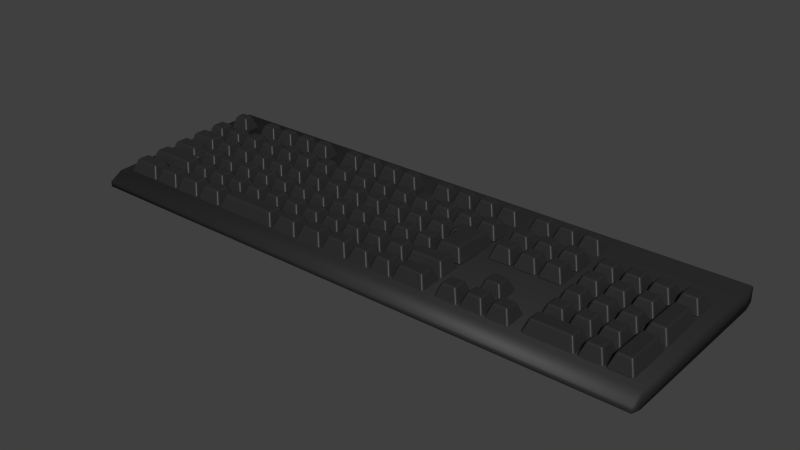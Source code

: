 # Source: keyboard.blend  (saved by Blender 5.1.30; exported with 4.5.12 LTS)
import bpy
from mathutils import Matrix  # noqa: F401  (used for matrix-valued properties, if any)

bpy.ops.wm.read_factory_settings(use_empty=True)
scene = bpy.context.scene
scene.name = 'Scene'

# ---- collections
col_collection_1 = bpy.data.collections.new('Collection 1'); scene.collection.children.link(col_collection_1)

# ---- materials (node trees are filled in below, after node groups)
mat_x_key = bpy.data.materials.new('__X_KEY__')
mat_x_key.alpha_threshold = 0.0
mat_x_key.use_backface_culling_lightprobe_volume = False
mat_x_key.use_transparent_shadow = False
mat_x_key.diffuse_color = (0.05, 0.05, 0.05, 1.0)
mat_x_key.roughness = 0.5
mat_x_body = bpy.data.materials.new('__X_BODY__')
mat_x_body.alpha_threshold = 0.0
mat_x_body.use_backface_culling_lightprobe_volume = False
mat_x_body.use_transparent_shadow = False
mat_x_body.diffuse_color = (0.7, 0.7, 0.7, 1.0)
mat_x_body.roughness = 0.5
mat_x_body.specular_intensity = 1.0

# ---- material node trees
mat_x_key.use_nodes = True; mat_x_key.node_tree.nodes.clear()
_N = mat_x_key.node_tree.nodes; _L = mat_x_key.node_tree.links
n0 = _N.new('ShaderNodeOutputMaterial'); n0.name = 'マテリアル出力'; n0.location = (300, 300)
n1 = _N.new('ShaderNodeBsdfPrincipled'); n1.name = 'Principled BSDF'; n1.location = (10, 300)
n1.distribution = 'GGX'
n1.subsurface_method = 'BURLEY'
n1.inputs[0].default_value = (0.02038, 0.02038, 0.02038, 1.0)
n1.inputs[3].default_value = 1.45
n1.inputs[27].default_value = (0.0, 0.0, 0.0, 1.0)
n1.inputs[28].default_value = 1.0
_L.new(n1.outputs[0], n0.inputs[0])
n0.is_active_output = True
mat_x_body.use_nodes = True; mat_x_body.node_tree.nodes.clear()
_N = mat_x_body.node_tree.nodes; _L = mat_x_body.node_tree.links
n0 = _N.new('ShaderNodeOutputMaterial'); n0.name = 'Material Output'; n0.location = (300, 300)
n1 = _N.new('ShaderNodeBsdfPrincipled'); n1.name = 'Principled BSDF'; n1.location = (10, 300)
n1.distribution = 'GGX'
n1.subsurface_method = 'BURLEY'
n1.inputs[0].default_value = (0.01961, 0.01961, 0.01961, 1.0)
n1.inputs[2].default_value = 0.6
n1.inputs[3].default_value = 1.45
n1.inputs[27].default_value = (0.0, 0.0, 0.0, 1.0)
n1.inputs[28].default_value = 1.0
_L.new(n1.outputs[0], n0.inputs[0])
n0.is_active_output = True

# ---- world
world_world = bpy.data.worlds.new('World'); scene.world = world_world
world_world.use_nodes = True; world_world.node_tree.nodes.clear()
_N = world_world.node_tree.nodes; _L = world_world.node_tree.links
n0 = _N.new('ShaderNodeOutputWorld'); n0.name = 'World Output'; n0.location = (280, 0)
n1 = _N.new('ShaderNodeBackground'); n1.name = 'Background'; n1.location = (0, 0)
n1.inputs[0].default_value = (0.05088, 0.05088, 0.05088, 1.0)
n2 = _N.new('NodeFrame'); n2.name = 'Frame'; n2.location = (0, 0)
n2.label = 'Versioning: Use Nodes was removed'
n2.width = 150
n0.parent = n2
n1.parent = n2
_L.new(n1.outputs[0], n0.inputs[0])
n0.is_active_output = True
world_world.color = (0.05088, 0.05088, 0.05088)
world_world.use_sun_shadow = False
world_world.sun_shadow_jitter_overblur = 0.0
world_world.cycles.sampling_method = 'MANUAL'
world_world.cycles.sample_map_resolution = 256

# ---- meshes
me_001 = bpy.data.meshes.new('立方体.001')
me_001.from_pydata([(-0.009, 0.028, -0.003861), (-0.0054, 0.0244, 0.006139), (0.009, 0.028, -0.003861), (0.0054, 0.0244, 0.006139), (-0.009, -0.009, -0.003861), (-0.0054, -0.0054, 0.006139), (0.009, -0.009, -0.003861), (0.0054, -0.0054, 0.006139), (-0.13, 0.108, -0.0008614), (-0.1264, 0.1044, 0.009139), (-0.112, 0.108, -0.0008614), (-0.1156, 0.1044, 0.009139), (-0.13, 0.093, -0.0008614), (-0.1264, 0.0966, 0.009139), (-0.112, 0.093, -0.0008614), (-0.1156, 0.0966, 0.009139), (-0.092, 0.108, -0.0008614), (-0.0884, 0.1044, 0.009139), (-0.074, 0.108, -0.0008614), (-0.0776, 0.1044, 0.009139), (-0.092, 0.093, -0.0008614), (-0.0884, 0.0966, 0.009139), (-0.074, 0.093, -0.0008614), (-0.0776, 0.0966, 0.009139), (-0.111, 0.108, -0.0008614), (-0.1074, 0.1044, 0.009139), (-0.093, 0.108, -0.0008614), (-0.0966, 0.1044, 0.009139), (-0.111, 0.093, -0.0008614), (-0.1074, 0.0966, 0.009139), (-0.093, 0.093, -0.0008614), (-0.0966, 0.0966, 0.009139), (-0.157, 0.108, -0.0008614), (-0.1534, 0.1044, 0.009139), (-0.139, 0.108, -0.0008614), (-0.1426, 0.1044, 0.009139), (-0.157, 0.093, -0.0008614), (-0.1534, 0.0966, 0.009139), (-0.139, 0.093, -0.0008614), (-0.1426, 0.0966, 0.009139), (-0.176, 0.108, -0.0008614), (-0.1724, 0.1044, 0.009139), (-0.158, 0.108, -0.0008614), (-0.1616, 0.1044, 0.009139), (-0.176, 0.093, -0.0008614), (-0.1724, 0.0966, 0.009139), (-0.158, 0.093, -0.0008614), (-0.1616, 0.0966, 0.009139), (-0.195, 0.108, -0.0008614), (-0.1914, 0.1044, 0.009139), (-0.177, 0.108, -0.0008614), (-0.1806, 0.1044, 0.009139), (-0.195, 0.093, -0.0008614), (-0.1914, 0.0966, 0.009139), (-0.177, 0.093, -0.0008614), (-0.1806, 0.0966, 0.009139), (-0.214, 0.108, -0.0008614), (-0.2104, 0.1044, 0.009139), (-0.196, 0.108, -0.0008614), (-0.1996, 0.1044, 0.009139), (-0.214, 0.093, -0.0008614), (-0.2104, 0.0966, 0.009139), (-0.196, 0.093, -0.0008614), (-0.1996, 0.0966, 0.009139), (-0.302, 0.108, -0.0008614), (-0.2984, 0.1044, 0.009139), (-0.284, 0.108, -0.0008614), (-0.2876, 0.1044, 0.009139), (-0.302, 0.093, -0.0008614), (-0.2984, 0.0966, 0.009139), (-0.284, 0.093, -0.0008614), (-0.2876, 0.0966, 0.009139), (-0.283, 0.108, -0.0008614), (-0.2794, 0.1044, 0.009139), (-0.265, 0.108, -0.0008614), (-0.2686, 0.1044, 0.009139), (-0.283, 0.093, -0.0008614), (-0.2794, 0.0966, 0.009139), (-0.265, 0.093, -0.0008614), (-0.2686, 0.0966, 0.009139), (-0.264, 0.108, -0.0008614), (-0.2604, 0.1044, 0.009139), (-0.246, 0.108, -0.0008614), (-0.2496, 0.1044, 0.009139), (-0.264, 0.093, -0.0008614), (-0.2604, 0.0966, 0.009139), (-0.246, 0.093, -0.0008614), (-0.2496, 0.0966, 0.009139), (-0.245, 0.108, -0.0008614), (-0.2414, 0.1044, 0.009139), (-0.227, 0.108, -0.0008614), (-0.2306, 0.1044, 0.009139), (-0.245, 0.093, -0.0008614), (-0.2414, 0.0966, 0.009139), (-0.227, 0.093, -0.0008614), (-0.2306, 0.0966, 0.009139), (-0.333, 0.108, -0.0008614), (-0.3294, 0.1044, 0.009139), (-0.315, 0.108, -0.0008614), (-0.3186, 0.1044, 0.009139), (-0.333, 0.093, -0.0008614), (-0.3294, 0.0966, 0.009139), (-0.315, 0.093, -0.0008614), (-0.3186, 0.0966, 0.009139), (-0.352, 0.108, -0.0008614), (-0.3484, 0.1044, 0.009139), (-0.334, 0.108, -0.0008614), (-0.3376, 0.1044, 0.009139), (-0.352, 0.093, -0.0008614), (-0.3484, 0.0966, 0.009139), (-0.334, 0.093, -0.0008614), (-0.3376, 0.0966, 0.009139), (-0.371, 0.108, -0.0008614), (-0.3674, 0.1044, 0.009139), (-0.353, 0.108, -0.0008614), (-0.3566, 0.1044, 0.009139), (-0.371, 0.093, -0.0008614), (-0.3674, 0.0966, 0.009139), (-0.353, 0.093, -0.0008614), (-0.3566, 0.0966, 0.009139), (-0.39, 0.108, -0.0008614), (-0.3864, 0.1044, 0.009139), (-0.372, 0.108, -0.0008614), (-0.3756, 0.1044, 0.009139), (-0.39, 0.093, -0.0008614), (-0.3864, 0.0966, 0.009139), (-0.372, 0.093, -0.0008614), (-0.3756, 0.0966, 0.009139), (-0.422, 0.108, -0.0008614), (-0.4184, 0.1044, 0.009139), (-0.404, 0.108, -0.0008614), (-0.4076, 0.1044, 0.009139), (-0.422, 0.093, -0.0008614), (-0.4184, 0.0966, 0.009139), (-0.404, 0.093, -0.0008614), (-0.4076, 0.0966, 0.009139), (-0.422, 0.066, -0.001861), (-0.4184, 0.0624, 0.008139), (-0.394, 0.066, -0.001861), (-0.3976, 0.0624, 0.008139), (-0.422, 0.048, -0.001861), (-0.4184, 0.0516, 0.008139), (-0.394, 0.048, -0.001861), (-0.3976, 0.0516, 0.008139), (-0.422, 0.047, -0.002861), (-0.4184, 0.0434, 0.007139), (-0.394, 0.047, -0.002861), (-0.3976, 0.0434, 0.007139), (-0.422, 0.029, -0.002861), (-0.4184, 0.0326, 0.007139), (-0.394, 0.029, -0.002861), (-0.3976, 0.0326, 0.007139), (-0.3958, 0.0308, 0.002139), (-0.3958, 0.0452, 0.002139), (-0.3918, 0.0452, 0.002139), (-0.39, 0.047, -0.002861), (-0.3918, 0.0308, 0.002139), (-0.39, 0.029, -0.002861), (-0.422, 0.028, -0.003861), (-0.4184, 0.0244, 0.006139), (-0.379, 0.028, -0.003861), (-0.3826, 0.0244, 0.006139), (-0.422, 0.01, -0.003861), (-0.4184, 0.0136, 0.006139), (-0.379, 0.01, -0.003861), (-0.3826, 0.0136, 0.006139), (-0.422, 0.009, -0.004861), (-0.4184, 0.0054, 0.005139), (-0.394, 0.009, -0.004861), (-0.3976, 0.0054, 0.005139), (-0.422, -0.009, -0.004861), (-0.4184, -0.0054, 0.005139), (-0.394, -0.009, -0.004861), (-0.3976, -0.0054, 0.005139), (-0.393, 0.009, -0.004861), (-0.3894, 0.0054, 0.005139), (-0.371, 0.009, -0.004861), (-0.3746, 0.0054, 0.005139), (-0.393, -0.009, -0.004861), (-0.3894, -0.0054, 0.005139), (-0.371, -0.009, -0.004861), (-0.3746, -0.0054, 0.005139), (-0.37, 0.009, -0.004861), (-0.3664, 0.0054, 0.005139), (-0.348, 0.009, -0.004861), (-0.3516, 0.0054, 0.005139), (-0.37, -0.009, -0.004861), (-0.3664, -0.0054, 0.005139), (-0.348, -0.009, -0.004861), (-0.3516, -0.0054, 0.005139), (-0.347, 0.009, -0.004861), (-0.3434, 0.0054, 0.005139), (-0.325, 0.009, -0.004861), (-0.3286, 0.0054, 0.005139), (-0.347, -0.009, -0.004861), (-0.3434, -0.0054, 0.005139), (-0.325, -0.009, -0.004861), (-0.3286, -0.0054, 0.005139), (-0.324, 0.009, -0.004861), (-0.3204, 0.0054, 0.005139), (-0.272, 0.009, -0.004861), (-0.2756, 0.0054, 0.005139), (-0.324, -0.009, -0.004861), (-0.3204, -0.0054, 0.005139), (-0.272, -0.009, -0.004861), (-0.2756, -0.0054, 0.005139), (-0.271, 0.009, -0.004861), (-0.2674, 0.0054, 0.005139), (-0.249, 0.009, -0.004861), (-0.2526, 0.0054, 0.005139), (-0.271, -0.009, -0.004861), (-0.2674, -0.0054, 0.005139), (-0.249, -0.009, -0.004861), (-0.2526, -0.0054, 0.005139), (-0.248, 0.009, -0.004861), (-0.2444, 0.0054, 0.005139), (-0.226, 0.009, -0.004861), (-0.2296, 0.0054, 0.005139), (-0.248, -0.009, -0.004861), (-0.2444, -0.0054, 0.005139), (-0.226, -0.009, -0.004861), (-0.2296, -0.0054, 0.005139), (-0.225, 0.009, -0.004861), (-0.2214, 0.0054, 0.005139), (-0.203, 0.009, -0.004861), (-0.2066, 0.0054, 0.005139), (-0.225, -0.009, -0.004861), (-0.2214, -0.0054, 0.005139), (-0.203, -0.009, -0.004861), (-0.2066, -0.0054, 0.005139), (-0.202, 0.009, -0.004861), (-0.1984, 0.0054, 0.005139), (-0.184, 0.009, -0.004861), (-0.1876, 0.0054, 0.005139), (-0.202, -0.009, -0.004861), (-0.1984, -0.0054, 0.005139), (-0.184, -0.009, -0.004861), (-0.1876, -0.0054, 0.005139), (-0.183, 0.009, -0.004861), (-0.1794, 0.0054, 0.005139), (-0.165, 0.009, -0.004861), (-0.1686, 0.0054, 0.005139), (-0.183, -0.009, -0.004861), (-0.1794, -0.0054, 0.005139), (-0.165, -0.009, -0.004861), (-0.1686, -0.0054, 0.005139), (-0.374, 0.066, -0.001861), (-0.3704, 0.0624, 0.008139), (-0.356, 0.066, -0.001861), (-0.3596, 0.0624, 0.008139), (-0.374, 0.048, -0.001861), (-0.3704, 0.0516, 0.008139), (-0.356, 0.048, -0.001861), (-0.3596, 0.0516, 0.008139), (-0.37, 0.047, -0.002861), (-0.3664, 0.0434, 0.007139), (-0.352, 0.047, -0.002861), (-0.3556, 0.0434, 0.007139), (-0.37, 0.029, -0.002861), (-0.3664, 0.0326, 0.007139), (-0.352, 0.029, -0.002861), (-0.3556, 0.0326, 0.007139), (-0.378, 0.028, -0.003861), (-0.3744, 0.0244, 0.006139), (-0.36, 0.028, -0.003861), (-0.3636, 0.0244, 0.006139), (-0.378, 0.01, -0.003861), (-0.3744, 0.0136, 0.006139), (-0.36, 0.01, -0.003861), (-0.3636, 0.0136, 0.006139), (-0.389, 0.047, -0.002861), (-0.3854, 0.0434, 0.007139), (-0.371, 0.047, -0.002861), (-0.3746, 0.0434, 0.007139), (-0.389, 0.029, -0.002861), (-0.3854, 0.0326, 0.007139), (-0.371, 0.029, -0.002861), (-0.3746, 0.0326, 0.007139), (-0.393, 0.066, -0.001861), (-0.3894, 0.0624, 0.008139), (-0.375, 0.066, -0.001861), (-0.3786, 0.0624, 0.008139), (-0.393, 0.048, -0.001861), (-0.3894, 0.0516, 0.008139), (-0.375, 0.048, -0.001861), (-0.3786, 0.0516, 0.008139), (-0.355, 0.066, -0.001861), (-0.3514, 0.0624, 0.008139), (-0.337, 0.066, -0.001861), (-0.3406, 0.0624, 0.008139), (-0.355, 0.048, -0.001861), (-0.3514, 0.0516, 0.008139), (-0.337, 0.048, -0.001861), (-0.3406, 0.0516, 0.008139), (-0.351, 0.047, -0.002861), (-0.3474, 0.0434, 0.007139), (-0.333, 0.047, -0.002861), (-0.3366, 0.0434, 0.007139), (-0.351, 0.029, -0.002861), (-0.3474, 0.0326, 0.007139), (-0.333, 0.029, -0.002861), (-0.3366, 0.0326, 0.007139), (-0.359, 0.028, -0.003861), (-0.3554, 0.0244, 0.006139), (-0.341, 0.028, -0.003861), (-0.3446, 0.0244, 0.006139), (-0.359, 0.01, -0.003861), (-0.3554, 0.0136, 0.006139), (-0.341, 0.01, -0.003861), (-0.3446, 0.0136, 0.006139), (-0.34, 0.028, -0.003861), (-0.3364, 0.0244, 0.006139), (-0.322, 0.028, -0.003861), (-0.3256, 0.0244, 0.006139), (-0.34, 0.01, -0.003861), (-0.3364, 0.0136, 0.006139), (-0.322, 0.01, -0.003861), (-0.3256, 0.0136, 0.006139), (-0.332, 0.047, -0.002861), (-0.3284, 0.0434, 0.007139), (-0.314, 0.047, -0.002861), (-0.3176, 0.0434, 0.007139), (-0.332, 0.029, -0.002861), (-0.3284, 0.0326, 0.007139), (-0.314, 0.029, -0.002861), (-0.3176, 0.0326, 0.007139), (-0.336, 0.066, -0.001861), (-0.3324, 0.0624, 0.008139), (-0.318, 0.066, -0.001861), (-0.3216, 0.0624, 0.008139), (-0.336, 0.048, -0.001861), (-0.3324, 0.0516, 0.008139), (-0.318, 0.048, -0.001861), (-0.3216, 0.0516, 0.008139), (-0.26, 0.066, -0.001861), (-0.2564, 0.0624, 0.008139), (-0.242, 0.066, -0.001861), (-0.2456, 0.0624, 0.008139), (-0.26, 0.048, -0.001861), (-0.2564, 0.0516, 0.008139), (-0.242, 0.048, -0.001861), (-0.2456, 0.0516, 0.008139), (-0.256, 0.047, -0.002861), (-0.2524, 0.0434, 0.007139), (-0.238, 0.047, -0.002861), (-0.2416, 0.0434, 0.007139), (-0.256, 0.029, -0.002861), (-0.2524, 0.0326, 0.007139), (-0.238, 0.029, -0.002861), (-0.2416, 0.0326, 0.007139), (-0.264, 0.028, -0.003861), (-0.2604, 0.0244, 0.006139), (-0.246, 0.028, -0.003861), (-0.2496, 0.0244, 0.006139), (-0.264, 0.01, -0.003861), (-0.2604, 0.0136, 0.006139), (-0.246, 0.01, -0.003861), (-0.2496, 0.0136, 0.006139), (-0.283, 0.028, -0.003861), (-0.2794, 0.0244, 0.006139), (-0.265, 0.028, -0.003861), (-0.2686, 0.0244, 0.006139), (-0.283, 0.01, -0.003861), (-0.2794, 0.0136, 0.006139), (-0.265, 0.01, -0.003861), (-0.2686, 0.0136, 0.006139), (-0.275, 0.047, -0.002861), (-0.2714, 0.0434, 0.007139), (-0.257, 0.047, -0.002861), (-0.2606, 0.0434, 0.007139), (-0.275, 0.029, -0.002861), (-0.2714, 0.0326, 0.007139), (-0.257, 0.029, -0.002861), (-0.2606, 0.0326, 0.007139), (-0.279, 0.066, -0.001861), (-0.2754, 0.0624, 0.008139), (-0.261, 0.066, -0.001861), (-0.2646, 0.0624, 0.008139), (-0.279, 0.048, -0.001861), (-0.2754, 0.0516, 0.008139), (-0.261, 0.048, -0.001861), (-0.2646, 0.0516, 0.008139), (-0.317, 0.066, -0.001861), (-0.3134, 0.0624, 0.008139), (-0.299, 0.066, -0.001861), (-0.3026, 0.0624, 0.008139), (-0.317, 0.048, -0.001861), (-0.3134, 0.0516, 0.008139), (-0.299, 0.048, -0.001861), (-0.3026, 0.0516, 0.008139), (-0.313, 0.047, -0.002861), (-0.3094, 0.0434, 0.007139), (-0.295, 0.047, -0.002861), (-0.2986, 0.0434, 0.007139), (-0.313, 0.029, -0.002861), (-0.3094, 0.0326, 0.007139), (-0.295, 0.029, -0.002861), (-0.2986, 0.0326, 0.007139), (-0.321, 0.028, -0.003861), (-0.3174, 0.0244, 0.006139), (-0.303, 0.028, -0.003861), (-0.3066, 0.0244, 0.006139), (-0.321, 0.01, -0.003861), (-0.3174, 0.0136, 0.006139), (-0.303, 0.01, -0.003861), (-0.3066, 0.0136, 0.006139), (-0.302, 0.028, -0.003861), (-0.2984, 0.0244, 0.006139), (-0.284, 0.028, -0.003861), (-0.2876, 0.0244, 0.006139), (-0.302, 0.01, -0.003861), (-0.2984, 0.0136, 0.006139), (-0.284, 0.01, -0.003861), (-0.2876, 0.0136, 0.006139), (-0.294, 0.047, -0.002861), (-0.2904, 0.0434, 0.007139), (-0.276, 0.047, -0.002861), (-0.2796, 0.0434, 0.007139), (-0.294, 0.029, -0.002861), (-0.2904, 0.0326, 0.007139), (-0.276, 0.029, -0.002861), (-0.2796, 0.0326, 0.007139), (-0.298, 0.066, -0.001861), (-0.2944, 0.0624, 0.008139), (-0.28, 0.066, -0.001861), (-0.2836, 0.0624, 0.008139), (-0.298, 0.048, -0.001861), (-0.2944, 0.0516, 0.008139), (-0.28, 0.048, -0.001861), (-0.2836, 0.0516, 0.008139), (-0.222, 0.066, -0.001861), (-0.2184, 0.0624, 0.008139), (-0.204, 0.066, -0.001861), (-0.2076, 0.0624, 0.008139), (-0.222, 0.048, -0.001861), (-0.2184, 0.0516, 0.008139), (-0.204, 0.048, -0.001861), (-0.2076, 0.0516, 0.008139), (-0.218, 0.047, -0.002861), (-0.2144, 0.0434, 0.007139), (-0.2, 0.047, -0.002861), (-0.2036, 0.0434, 0.007139), (-0.218, 0.029, -0.002861), (-0.2144, 0.0326, 0.007139), (-0.2, 0.029, -0.002861), (-0.2036, 0.0326, 0.007139), (-0.226, 0.028, -0.003861), (-0.2224, 0.0244, 0.006139), (-0.208, 0.028, -0.003861), (-0.2116, 0.0244, 0.006139), (-0.226, 0.01, -0.003861), (-0.2224, 0.0136, 0.006139), (-0.208, 0.01, -0.003861), (-0.2116, 0.0136, 0.006139), (-0.245, 0.028, -0.003861), (-0.2414, 0.0244, 0.006139), (-0.227, 0.028, -0.003861), (-0.2306, 0.0244, 0.006139), (-0.245, 0.01, -0.003861), (-0.2414, 0.0136, 0.006139), (-0.227, 0.01, -0.003861), (-0.2306, 0.0136, 0.006139), (-0.237, 0.047, -0.002861), (-0.2334, 0.0434, 0.007139), (-0.219, 0.047, -0.002861), (-0.2226, 0.0434, 0.007139), (-0.237, 0.029, -0.002861), (-0.2334, 0.0326, 0.007139), (-0.219, 0.029, -0.002861), (-0.2226, 0.0326, 0.007139), (-0.241, 0.066, -0.001861), (-0.2374, 0.0624, 0.008139), (-0.223, 0.066, -0.001861), (-0.2266, 0.0624, 0.008139), (-0.241, 0.048, -0.001861), (-0.2374, 0.0516, 0.008139), (-0.223, 0.048, -0.001861), (-0.2266, 0.0516, 0.008139), (-0.203, 0.066, -0.001861), (-0.1994, 0.0624, 0.008139), (-0.185, 0.066, -0.001861), (-0.1886, 0.0624, 0.008139), (-0.203, 0.048, -0.001861), (-0.1994, 0.0516, 0.008139), (-0.185, 0.048, -0.001861), (-0.1886, 0.0516, 0.008139), (-0.199, 0.047, -0.002861), (-0.1954, 0.0434, 0.007139), (-0.181, 0.047, -0.002861), (-0.1846, 0.0434, 0.007139), (-0.199, 0.029, -0.002861), (-0.1954, 0.0326, 0.007139), (-0.181, 0.029, -0.002861), (-0.1846, 0.0326, 0.007139), (-0.207, 0.028, -0.003861), (-0.2034, 0.0244, 0.006139), (-0.189, 0.028, -0.003861), (-0.1926, 0.0244, 0.006139), (-0.207, 0.01, -0.003861), (-0.2034, 0.0136, 0.006139), (-0.189, 0.01, -0.003861), (-0.1926, 0.0136, 0.006139), (-0.188, 0.028, -0.003861), (-0.1844, 0.0244, 0.006139), (-0.17, 0.028, -0.003861), (-0.1736, 0.0244, 0.006139), (-0.188, 0.01, -0.003861), (-0.1844, 0.0136, 0.006139), (-0.17, 0.01, -0.003861), (-0.1736, 0.0136, 0.006139), (-0.18, 0.047, -0.002861), (-0.1764, 0.0434, 0.007139), (-0.162, 0.047, -0.002861), (-0.1656, 0.0434, 0.007139), (-0.18, 0.029, -0.002861), (-0.1764, 0.0326, 0.007139), (-0.162, 0.029, -0.002861), (-0.1656, 0.0326, 0.007139), (-0.184, 0.066, -0.001861), (-0.1804, 0.0624, 0.008139), (-0.166, 0.066, -0.001861), (-0.1696, 0.0624, 0.008139), (-0.184, 0.048, -0.001861), (-0.1804, 0.0516, 0.008139), (-0.166, 0.048, -0.001861), (-0.1696, 0.0516, 0.008139), (-0.16, 0.066, -0.001861), (-0.138, 0.066, -0.001861), (-0.1416, 0.0624, 0.008139), (-0.161, 0.048, -0.001861), (-0.1574, 0.0516, 0.008139), (-0.138, 0.029, -0.001861), (-0.1416, 0.0326, 0.008139), (-0.165, 0.066, -0.001861), (-0.1614, 0.0624, 0.008139), (-0.1614, 0.0516, 0.008139), (-0.165, 0.048, -0.001861), (-0.1574, 0.0326, 0.008139), (-0.161, 0.029, -0.001861), (-0.169, 0.028, -0.003861), (-0.1654, 0.0244, 0.006139), (-0.138, 0.028, -0.003861), (-0.1416, 0.0244, 0.006139), (-0.169, 0.01, -0.003861), (-0.1654, 0.0136, 0.006139), (-0.138, 0.01, -0.003861), (-0.1416, 0.0136, 0.006139), (-0.308, 0.085, -0.0008614), (-0.3044, 0.0814, 0.009139), (-0.29, 0.085, -0.0008614), (-0.2936, 0.0814, 0.009139), (-0.308, 0.067, -0.0008614), (-0.3044, 0.0706, 0.009139), (-0.29, 0.067, -0.0008614), (-0.2936, 0.0706, 0.009139), (-0.327, 0.085, -0.0008614), (-0.3234, 0.0814, 0.009139), (-0.309, 0.085, -0.0008614), (-0.3126, 0.0814, 0.009139), (-0.327, 0.067, -0.0008614), (-0.3234, 0.0706, 0.009139), (-0.309, 0.067, -0.0008614), (-0.3126, 0.0706, 0.009139), (-0.365, 0.085, -0.0008614), (-0.3614, 0.0814, 0.009139), (-0.347, 0.085, -0.0008614), (-0.3506, 0.0814, 0.009139), (-0.365, 0.067, -0.0008614), (-0.3614, 0.0706, 0.009139), (-0.347, 0.067, -0.0008614), (-0.3506, 0.0706, 0.009139), (-0.346, 0.085, -0.0008614), (-0.3424, 0.0814, 0.009139), (-0.328, 0.085, -0.0008614), (-0.3316, 0.0814, 0.009139), (-0.346, 0.067, -0.0008614), (-0.3424, 0.0706, 0.009139), (-0.328, 0.067, -0.0008614), (-0.3316, 0.0706, 0.009139), (-0.422, 0.085, -0.0008614), (-0.4184, 0.0814, 0.009139), (-0.404, 0.085, -0.0008614), (-0.4076, 0.0814, 0.009139), (-0.422, 0.067, -0.0008614), (-0.4184, 0.0706, 0.009139), (-0.404, 0.067, -0.0008614), (-0.4076, 0.0706, 0.009139), (-0.403, 0.085, -0.0008614), (-0.3994, 0.0814, 0.009139), (-0.385, 0.085, -0.0008614), (-0.3886, 0.0814, 0.009139), (-0.403, 0.067, -0.0008614), (-0.3994, 0.0706, 0.009139), (-0.385, 0.067, -0.0008614), (-0.3886, 0.0706, 0.009139), (-0.384, 0.085, -0.0008614), (-0.3804, 0.0814, 0.009139), (-0.366, 0.085, -0.0008614), (-0.3696, 0.0814, 0.009139), (-0.384, 0.067, -0.0008614), (-0.3804, 0.0706, 0.009139), (-0.366, 0.067, -0.0008614), (-0.3696, 0.0706, 0.009139), (-0.232, 0.085, -0.0008614), (-0.2284, 0.0814, 0.009139), (-0.214, 0.085, -0.0008614), (-0.2176, 0.0814, 0.009139), (-0.232, 0.067, -0.0008614), (-0.2284, 0.0706, 0.009139), (-0.214, 0.067, -0.0008614), (-0.2176, 0.0706, 0.009139), (-0.251, 0.085, -0.0008614), (-0.2474, 0.0814, 0.009139), (-0.233, 0.085, -0.0008614), (-0.2366, 0.0814, 0.009139), (-0.251, 0.067, -0.0008614), (-0.2474, 0.0706, 0.009139), (-0.233, 0.067, -0.0008614), (-0.2366, 0.0706, 0.009139), (-0.289, 0.085, -0.0008614), (-0.2854, 0.0814, 0.009139), (-0.271, 0.085, -0.0008614), (-0.2746, 0.0814, 0.009139), (-0.289, 0.067, -0.0008614), (-0.2854, 0.0706, 0.009139), (-0.271, 0.067, -0.0008614), (-0.2746, 0.0706, 0.009139), (-0.27, 0.085, -0.0008614), (-0.2664, 0.0814, 0.009139), (-0.252, 0.085, -0.0008614), (-0.2556, 0.0814, 0.009139), (-0.27, 0.067, -0.0008614), (-0.2664, 0.0706, 0.009139), (-0.252, 0.067, -0.0008614), (-0.2556, 0.0706, 0.009139), (-0.194, 0.085, -0.0008614), (-0.1904, 0.0814, 0.009139), (-0.176, 0.085, -0.0008614), (-0.1796, 0.0814, 0.009139), (-0.194, 0.067, -0.0008614), (-0.1904, 0.0706, 0.009139), (-0.176, 0.067, -0.0008614), (-0.1796, 0.0706, 0.009139), (-0.213, 0.085, -0.0008614), (-0.2094, 0.0814, 0.009139), (-0.195, 0.085, -0.0008614), (-0.1986, 0.0814, 0.009139), (-0.213, 0.067, -0.0008614), (-0.2094, 0.0706, 0.009139), (-0.195, 0.067, -0.0008614), (-0.1986, 0.0706, 0.009139), (-0.175, 0.085, -0.0008614), (-0.1714, 0.0814, 0.009139), (-0.157, 0.085, -0.0008614), (-0.1606, 0.0814, 0.009139), (-0.175, 0.067, -0.0008614), (-0.1714, 0.0706, 0.009139), (-0.157, 0.067, -0.0008614), (-0.1606, 0.0706, 0.009139), (-0.156, 0.085, -0.0008614), (-0.1524, 0.0814, 0.009139), (-0.138, 0.085, -0.0008614), (-0.1416, 0.0814, 0.009139), (-0.156, 0.067, -0.0008614), (-0.1524, 0.0706, 0.009139), (-0.138, 0.067, -0.0008614), (-0.1416, 0.0706, 0.009139), (-0.164, 0.009, -0.004861), (-0.1604, 0.0054, 0.005139), (-0.138, 0.009, -0.004861), (-0.1416, 0.0054, 0.005139), (-0.164, -0.009, -0.004861), (-0.1604, -0.0054, 0.005139), (-0.138, -0.009, -0.004861), (-0.1416, -0.0054, 0.005139), (-0.13, 0.085, -0.0008614), (-0.1264, 0.0814, 0.009139), (-0.112, 0.085, -0.0008614), (-0.1156, 0.0814, 0.009139), (-0.13, 0.067, -0.0008614), (-0.1264, 0.0706, 0.009139), (-0.112, 0.067, -0.0008614), (-0.1156, 0.0706, 0.009139), (-0.13, 0.066, -0.001861), (-0.1264, 0.0624, 0.008139), (-0.112, 0.066, -0.001861), (-0.1156, 0.0624, 0.008139), (-0.13, 0.048, -0.001861), (-0.1264, 0.0516, 0.008139), (-0.112, 0.048, -0.001861), (-0.1156, 0.0516, 0.008139), (-0.111, 0.066, -0.001861), (-0.1074, 0.0624, 0.008139), (-0.093, 0.066, -0.001861), (-0.0966, 0.0624, 0.008139), (-0.111, 0.048, -0.001861), (-0.1074, 0.0516, 0.008139), (-0.093, 0.048, -0.001861), (-0.0966, 0.0516, 0.008139), (-0.092, 0.066, -0.001861), (-0.0884, 0.0624, 0.008139), (-0.074, 0.066, -0.001861), (-0.0776, 0.0624, 0.008139), (-0.092, 0.048, -0.001861), (-0.0884, 0.0516, 0.008139), (-0.074, 0.048, -0.001861), (-0.0776, 0.0516, 0.008139), (-0.111, 0.085, -0.0008614), (-0.1074, 0.0814, 0.009139), (-0.093, 0.085, -0.0008614), (-0.0966, 0.0814, 0.009139), (-0.111, 0.067, -0.0008614), (-0.1074, 0.0706, 0.009139), (-0.093, 0.067, -0.0008614), (-0.0966, 0.0706, 0.009139), (-0.092, 0.085, -0.0008614), (-0.0884, 0.0814, 0.009139), (-0.074, 0.085, -0.0008614), (-0.0776, 0.0814, 0.009139), (-0.092, 0.067, -0.0008614), (-0.0884, 0.0706, 0.009139), (-0.074, 0.067, -0.0008614), (-0.0776, 0.0706, 0.009139), (-0.111, 0.028, -0.003861), (-0.1074, 0.0244, 0.006139), (-0.093, 0.028, -0.003861), (-0.0966, 0.0244, 0.006139), (-0.111, 0.01, -0.003861), (-0.1074, 0.0136, 0.006139), (-0.093, 0.01, -0.003861), (-0.0966, 0.0136, 0.006139), (-0.13, 0.009, -0.004861), (-0.1264, 0.0054, 0.005139), (-0.112, 0.009, -0.004861), (-0.1156, 0.0054, 0.005139), (-0.13, -0.009, -0.004861), (-0.1264, -0.0054, 0.005139), (-0.112, -0.009, -0.004861), (-0.1156, -0.0054, 0.005139), (-0.111, 0.009, -0.004861), (-0.1074, 0.0054, 0.005139), (-0.093, 0.009, -0.004861), (-0.0966, 0.0054, 0.005139), (-0.111, -0.009, -0.004861), (-0.1074, -0.0054, 0.005139), (-0.093, -0.009, -0.004861), (-0.0966, -0.0054, 0.005139), (-0.092, 0.009, -0.004861), (-0.0884, 0.0054, 0.005139), (-0.074, 0.009, -0.004861), (-0.0776, 0.0054, 0.005139), (-0.092, -0.009, -0.004861), (-0.0884, -0.0054, 0.005139), (-0.074, -0.009, -0.004861), (-0.0776, -0.0054, 0.005139), (-0.009, 0.085, -0.0008614), (-0.0054, 0.0814, 0.009139), (0.009, 0.085, -0.0008614), (0.0054, 0.0814, 0.009139), (-0.009, 0.067, -0.0008614), (-0.0054, 0.0706, 0.009139), (0.009, 0.067, -0.0008614), (0.0054, 0.0706, 0.009139), (-0.009, 0.066, -0.002861), (-0.0054, 0.0624, 0.007139), (0.009, 0.066, -0.002861), (0.0054, 0.0624, 0.007139), (-0.009, 0.029, -0.002861), (-0.0054, 0.0326, 0.007139), (0.009, 0.029, -0.002861), (0.0054, 0.0326, 0.007139), (-0.028, 0.085, -0.0008614), (-0.0244, 0.0814, 0.009139), (-0.01, 0.085, -0.0008614), (-0.0136, 0.0814, 0.009139), (-0.028, 0.067, -0.0008614), (-0.0244, 0.0706, 0.009139), (-0.01, 0.067, -0.0008614), (-0.0136, 0.0706, 0.009139), (-0.047, 0.085, -0.0008614), (-0.0434, 0.0814, 0.009139), (-0.029, 0.085, -0.0008614), (-0.0326, 0.0814, 0.009139), (-0.047, 0.067, -0.0008614), (-0.0434, 0.0706, 0.009139), (-0.029, 0.067, -0.0008614), (-0.0326, 0.0706, 0.009139), (-0.066, 0.085, -0.0008614), (-0.0624, 0.0814, 0.009139), (-0.048, 0.085, -0.0008614), (-0.0516, 0.0814, 0.009139), (-0.066, 0.067, -0.0008614), (-0.0624, 0.0706, 0.009139), (-0.048, 0.067, -0.0008614), (-0.0516, 0.0706, 0.009139), (-0.066, 0.066, -0.001861), (-0.0624, 0.0624, 0.008139), (-0.048, 0.066, -0.001861), (-0.0516, 0.0624, 0.008139), (-0.066, 0.048, -0.001861), (-0.0624, 0.0516, 0.008139), (-0.048, 0.048, -0.001861), (-0.0516, 0.0516, 0.008139), (-0.047, 0.066, -0.001861), (-0.0434, 0.0624, 0.008139), (-0.029, 0.066, -0.001861), (-0.0326, 0.0624, 0.008139), (-0.047, 0.048, -0.001861), (-0.0434, 0.0516, 0.008139), (-0.029, 0.048, -0.001861), (-0.0326, 0.0516, 0.008139), (-0.028, 0.066, -0.001861), (-0.0244, 0.0624, 0.008139), (-0.01, 0.066, -0.001861), (-0.0136, 0.0624, 0.008139), (-0.028, 0.048, -0.001861), (-0.0244, 0.0516, 0.008139), (-0.01, 0.048, -0.001861), (-0.0136, 0.0516, 0.008139), (-0.028, 0.047, -0.002861), (-0.0244, 0.0434, 0.007139), (-0.01, 0.047, -0.002861), (-0.0136, 0.0434, 0.007139), (-0.028, 0.029, -0.002861), (-0.0244, 0.0326, 0.007139), (-0.01, 0.029, -0.002861), (-0.0136, 0.0326, 0.007139), (-0.047, 0.047, -0.002861), (-0.0434, 0.0434, 0.007139), (-0.029, 0.047, -0.002861), (-0.0326, 0.0434, 0.007139), (-0.047, 0.029, -0.002861), (-0.0434, 0.0326, 0.007139), (-0.029, 0.029, -0.002861), (-0.0326, 0.0326, 0.007139), (-0.066, 0.047, -0.002861), (-0.0624, 0.0434, 0.007139), (-0.048, 0.047, -0.002861), (-0.0516, 0.0434, 0.007139), (-0.066, 0.029, -0.002861), (-0.0624, 0.0326, 0.007139), (-0.048, 0.029, -0.002861), (-0.0516, 0.0326, 0.007139), (-0.066, 0.028, -0.003861), (-0.0624, 0.0244, 0.006139), (-0.048, 0.028, -0.003861), (-0.0516, 0.0244, 0.006139), (-0.066, 0.01, -0.003861), (-0.0624, 0.0136, 0.006139), (-0.048, 0.01, -0.003861), (-0.0516, 0.0136, 0.006139), (-0.047, 0.028, -0.003861), (-0.0434, 0.0244, 0.006139), (-0.029, 0.028, -0.003861), (-0.0326, 0.0244, 0.006139), (-0.047, 0.01, -0.003861), (-0.0434, 0.0136, 0.006139), (-0.029, 0.01, -0.003861), (-0.0326, 0.0136, 0.006139), (-0.066, 0.009, -0.004861), (-0.0624, 0.0054, 0.005139), (-0.029, 0.009, -0.004861), (-0.0326, 0.0054, 0.005139), (-0.066, -0.009, -0.004861), (-0.0624, -0.0054, 0.005139), (-0.029, -0.009, -0.004861), (-0.0326, -0.0054, 0.005139), (-0.028, 0.028, -0.003861), (-0.0244, 0.0244, 0.006139), (-0.01, 0.028, -0.003861), (-0.0136, 0.0244, 0.006139), (-0.028, 0.01, -0.003861), (-0.0244, 0.0136, 0.006139), (-0.01, 0.01, -0.003861), (-0.0136, 0.0136, 0.006139), (-0.028, 0.009, -0.004861), (-0.0244, 0.0054, 0.005139), (-0.01, 0.009, -0.004861), (-0.0136, 0.0054, 0.005139), (-0.028, -0.009, -0.004861), (-0.0244, -0.0054, 0.005139), (-0.01, -0.009, -0.004861), (-0.0136, -0.0054, 0.005139)], [], [(1, 3, 2, 0), (3, 7, 6, 2), (7, 5, 4, 6), (5, 1, 0, 4), (5, 7, 3, 1), (9, 11, 10, 8), (11, 15, 14, 10), (15, 13, 12, 14), (13, 9, 8, 12), (13, 15, 11, 9), (17, 19, 18, 16), (19, 23, 22, 18), (23, 21, 20, 22), (21, 17, 16, 20), (21, 23, 19, 17), (25, 27, 26, 24), (27, 31, 30, 26), (31, 29, 28, 30), (29, 25, 24, 28), (29, 31, 27, 25), (33, 35, 34, 32), (35, 39, 38, 34), (39, 37, 36, 38), (37, 33, 32, 36), (37, 39, 35, 33), (41, 43, 42, 40), (43, 47, 46, 42), (47, 45, 44, 46), (45, 41, 40, 44), (45, 47, 43, 41), (49, 51, 50, 48), (51, 55, 54, 50), (55, 53, 52, 54), (53, 49, 48, 52), (53, 55, 51, 49), (57, 59, 58, 56), (59, 63, 62, 58), (63, 61, 60, 62), (61, 57, 56, 60), (61, 63, 59, 57), (65, 67, 66, 64), (67, 71, 70, 66), (71, 69, 68, 70), (69, 65, 64, 68), (69, 71, 67, 65), (73, 75, 74, 72), (75, 79, 78, 74), (79, 77, 76, 78), (77, 73, 72, 76), (77, 79, 75, 73), (81, 83, 82, 80), (83, 87, 86, 82), (87, 85, 84, 86), (85, 81, 80, 84), (85, 87, 83, 81), (89, 91, 90, 88), (91, 95, 94, 90), (95, 93, 92, 94), (93, 89, 88, 92), (93, 95, 91, 89), (97, 99, 98, 96), (99, 103, 102, 98), (103, 101, 100, 102), (101, 97, 96, 100), (101, 103, 99, 97), (105, 107, 106, 104), (107, 111, 110, 106), (111, 109, 108, 110), (109, 105, 104, 108), (109, 111, 107, 105), (113, 115, 114, 112), (115, 119, 118, 114), (119, 117, 116, 118), (117, 113, 112, 116), (117, 119, 115, 113), (121, 123, 122, 120), (123, 127, 126, 122), (127, 125, 124, 126), (125, 121, 120, 124), (125, 127, 123, 121), (129, 131, 130, 128), (131, 135, 134, 130), (135, 133, 132, 134), (133, 129, 128, 132), (133, 135, 131, 129), (137, 139, 138, 136), (139, 143, 142, 138), (143, 141, 140, 142), (141, 137, 136, 140), (141, 143, 139, 137), (145, 147, 153, 146, 144), (147, 151, 152, 153), (151, 149, 148, 150, 152), (149, 145, 144, 148), (149, 151, 147, 145), (155, 154, 156, 157), (146, 153, 154, 155), (152, 150, 157, 156), (153, 152, 156, 154), (159, 161, 160, 158), (161, 165, 164, 160), (165, 163, 162, 164), (163, 159, 158, 162), (163, 165, 161, 159), (167, 169, 168, 166), (169, 173, 172, 168), (173, 171, 170, 172), (171, 167, 166, 170), (171, 173, 169, 167), (175, 177, 176, 174), (177, 181, 180, 176), (181, 179, 178, 180), (179, 175, 174, 178), (179, 181, 177, 175), (183, 185, 184, 182), (185, 189, 188, 184), (189, 187, 186, 188), (187, 183, 182, 186), (187, 189, 185, 183), (191, 193, 192, 190), (193, 197, 196, 192), (197, 195, 194, 196), (195, 191, 190, 194), (195, 197, 193, 191), (199, 201, 200, 198), (201, 205, 204, 200), (205, 203, 202, 204), (203, 199, 198, 202), (203, 205, 201, 199), (207, 209, 208, 206), (209, 213, 212, 208), (213, 211, 210, 212), (211, 207, 206, 210), (211, 213, 209, 207), (215, 217, 216, 214), (217, 221, 220, 216), (221, 219, 218, 220), (219, 215, 214, 218), (219, 221, 217, 215), (223, 225, 224, 222), (225, 229, 228, 224), (229, 227, 226, 228), (227, 223, 222, 226), (227, 229, 225, 223), (231, 233, 232, 230), (233, 237, 236, 232), (237, 235, 234, 236), (235, 231, 230, 234), (235, 237, 233, 231), (239, 241, 240, 238), (241, 245, 244, 240), (245, 243, 242, 244), (243, 239, 238, 242), (243, 245, 241, 239), (247, 249, 248, 246), (249, 253, 252, 248), (253, 251, 250, 252), (251, 247, 246, 250), (251, 253, 249, 247), (255, 257, 256, 254), (257, 261, 260, 256), (261, 259, 258, 260), (259, 255, 254, 258), (259, 261, 257, 255), (263, 265, 264, 262), (265, 269, 268, 264), (269, 267, 266, 268), (267, 263, 262, 266), (267, 269, 265, 263), (271, 273, 272, 270), (273, 277, 276, 272), (277, 275, 274, 276), (275, 271, 270, 274), (275, 277, 273, 271), (279, 281, 280, 278), (281, 285, 284, 280), (285, 283, 282, 284), (283, 279, 278, 282), (283, 285, 281, 279), (287, 289, 288, 286), (289, 293, 292, 288), (293, 291, 290, 292), (291, 287, 286, 290), (291, 293, 289, 287), (295, 297, 296, 294), (297, 301, 300, 296), (301, 299, 298, 300), (299, 295, 294, 298), (299, 301, 297, 295), (303, 305, 304, 302), (305, 309, 308, 304), (309, 307, 306, 308), (307, 303, 302, 306), (307, 309, 305, 303), (311, 313, 312, 310), (313, 317, 316, 312), (317, 315, 314, 316), (315, 311, 310, 314), (315, 317, 313, 311), (319, 321, 320, 318), (321, 325, 324, 320), (325, 323, 322, 324), (323, 319, 318, 322), (323, 325, 321, 319), (327, 329, 328, 326), (329, 333, 332, 328), (333, 331, 330, 332), (331, 327, 326, 330), (331, 333, 329, 327), (335, 337, 336, 334), (337, 341, 340, 336), (341, 339, 338, 340), (339, 335, 334, 338), (339, 341, 337, 335), (343, 345, 344, 342), (345, 349, 348, 344), (349, 347, 346, 348), (347, 343, 342, 346), (347, 349, 345, 343), (351, 353, 352, 350), (353, 357, 356, 352), (357, 355, 354, 356), (355, 351, 350, 354), (355, 357, 353, 351), (359, 361, 360, 358), (361, 365, 364, 360), (365, 363, 362, 364), (363, 359, 358, 362), (363, 365, 361, 359), (367, 369, 368, 366), (369, 373, 372, 368), (373, 371, 370, 372), (371, 367, 366, 370), (371, 373, 369, 367), (375, 377, 376, 374), (377, 381, 380, 376), (381, 379, 378, 380), (379, 375, 374, 378), (379, 381, 377, 375), (383, 385, 384, 382), (385, 389, 388, 384), (389, 387, 386, 388), (387, 383, 382, 386), (387, 389, 385, 383), (391, 393, 392, 390), (393, 397, 396, 392), (397, 395, 394, 396), (395, 391, 390, 394), (395, 397, 393, 391), (399, 401, 400, 398), (401, 405, 404, 400), (405, 403, 402, 404), (403, 399, 398, 402), (403, 405, 401, 399), (407, 409, 408, 406), (409, 413, 412, 408), (413, 411, 410, 412), (411, 407, 406, 410), (411, 413, 409, 407), (415, 417, 416, 414), (417, 421, 420, 416), (421, 419, 418, 420), (419, 415, 414, 418), (419, 421, 417, 415), (423, 425, 424, 422), (425, 429, 428, 424), (429, 427, 426, 428), (427, 423, 422, 426), (427, 429, 425, 423), (431, 433, 432, 430), (433, 437, 436, 432), (437, 435, 434, 436), (435, 431, 430, 434), (435, 437, 433, 431), (439, 441, 440, 438), (441, 445, 444, 440), (445, 443, 442, 444), (443, 439, 438, 442), (443, 445, 441, 439), (447, 449, 448, 446), (449, 453, 452, 448), (453, 451, 450, 452), (451, 447, 446, 450), (451, 453, 449, 447), (455, 457, 456, 454), (457, 461, 460, 456), (461, 459, 458, 460), (459, 455, 454, 458), (459, 461, 457, 455), (463, 465, 464, 462), (465, 469, 468, 464), (469, 467, 466, 468), (467, 463, 462, 466), (467, 469, 465, 463), (471, 473, 472, 470), (473, 477, 476, 472), (477, 475, 474, 476), (475, 471, 470, 474), (475, 477, 473, 471), (479, 481, 480, 478), (481, 485, 484, 480), (485, 483, 482, 484), (483, 479, 478, 482), (483, 485, 481, 479), (487, 489, 488, 486), (489, 493, 492, 488), (493, 491, 490, 492), (491, 487, 486, 490), (491, 493, 489, 487), (495, 497, 496, 494), (497, 501, 500, 496), (501, 499, 498, 500), (499, 495, 494, 498), (499, 501, 497, 495), (503, 505, 504, 502), (505, 509, 508, 504), (509, 507, 506, 508), (507, 503, 502, 506), (507, 509, 505, 503), (511, 513, 512, 510), (513, 517, 516, 512), (517, 515, 514, 516), (515, 511, 510, 514), (515, 517, 513, 511), (519, 521, 520, 518), (521, 525, 524, 520), (525, 523, 522, 524), (523, 519, 518, 522), (523, 525, 521, 519), (528, 527, 526, 533, 534), (533, 536, 535, 534), (529, 530, 535, 536), (529, 538, 537, 530), (528, 534, 535, 530, 537, 532), (527, 528, 532, 531), (531, 532, 537, 538), (540, 542, 541, 539), (542, 546, 545, 541), (546, 544, 543, 545), (544, 540, 539, 543), (544, 546, 542, 540), (548, 550, 549, 547), (550, 554, 553, 549), (554, 552, 551, 553), (552, 548, 547, 551), (552, 554, 550, 548), (556, 558, 557, 555), (558, 562, 561, 557), (562, 560, 559, 561), (560, 556, 555, 559), (560, 562, 558, 556), (564, 566, 565, 563), (566, 570, 569, 565), (570, 568, 567, 569), (568, 564, 563, 567), (568, 570, 566, 564), (572, 574, 573, 571), (574, 578, 577, 573), (578, 576, 575, 577), (576, 572, 571, 575), (576, 578, 574, 572), (580, 582, 581, 579), (582, 586, 585, 581), (586, 584, 583, 585), (584, 580, 579, 583), (584, 586, 582, 580), (588, 590, 589, 587), (590, 594, 593, 589), (594, 592, 591, 593), (592, 588, 587, 591), (592, 594, 590, 588), (596, 598, 597, 595), (598, 602, 601, 597), (602, 600, 599, 601), (600, 596, 595, 599), (600, 602, 598, 596), (604, 606, 605, 603), (606, 610, 609, 605), (610, 608, 607, 609), (608, 604, 603, 607), (608, 610, 606, 604), (612, 614, 613, 611), (614, 618, 617, 613), (618, 616, 615, 617), (616, 612, 611, 615), (616, 618, 614, 612), (620, 622, 621, 619), (622, 626, 625, 621), (626, 624, 623, 625), (624, 620, 619, 623), (624, 626, 622, 620), (628, 630, 629, 627), (630, 634, 633, 629), (634, 632, 631, 633), (632, 628, 627, 631), (632, 634, 630, 628), (636, 638, 637, 635), (638, 642, 641, 637), (642, 640, 639, 641), (640, 636, 635, 639), (640, 642, 638, 636), (644, 646, 645, 643), (646, 650, 649, 645), (650, 648, 647, 649), (648, 644, 643, 647), (648, 650, 646, 644), (652, 654, 653, 651), (654, 658, 657, 653), (658, 656, 655, 657), (656, 652, 651, 655), (656, 658, 654, 652), (660, 662, 661, 659), (662, 666, 665, 661), (666, 664, 663, 665), (664, 660, 659, 663), (664, 666, 662, 660), (668, 670, 669, 667), (670, 674, 673, 669), (674, 672, 671, 673), (672, 668, 667, 671), (672, 674, 670, 668), (676, 678, 677, 675), (678, 682, 681, 677), (682, 680, 679, 681), (680, 676, 675, 679), (680, 682, 678, 676), (684, 686, 685, 683), (686, 690, 689, 685), (690, 688, 687, 689), (688, 684, 683, 687), (688, 690, 686, 684), (692, 694, 693, 691), (694, 698, 697, 693), (698, 696, 695, 697), (696, 692, 691, 695), (696, 698, 694, 692), (700, 702, 701, 699), (702, 706, 705, 701), (706, 704, 703, 705), (704, 700, 699, 703), (704, 706, 702, 700), (708, 710, 709, 707), (710, 714, 713, 709), (714, 712, 711, 713), (712, 708, 707, 711), (712, 714, 710, 708), (716, 718, 717, 715), (718, 722, 721, 717), (722, 720, 719, 721), (720, 716, 715, 719), (720, 722, 718, 716), (724, 726, 725, 723), (726, 730, 729, 725), (730, 728, 727, 729), (728, 724, 723, 727), (728, 730, 726, 724), (732, 734, 733, 731), (734, 738, 737, 733), (738, 736, 735, 737), (736, 732, 731, 735), (736, 738, 734, 732), (740, 742, 741, 739), (742, 746, 745, 741), (746, 744, 743, 745), (744, 740, 739, 743), (744, 746, 742, 740), (748, 750, 749, 747), (750, 754, 753, 749), (754, 752, 751, 753), (752, 748, 747, 751), (752, 754, 750, 748), (756, 758, 757, 755), (758, 762, 761, 757), (762, 760, 759, 761), (760, 756, 755, 759), (760, 762, 758, 756), (764, 766, 765, 763), (766, 770, 769, 765), (770, 768, 767, 769), (768, 764, 763, 767), (768, 770, 766, 764), (772, 774, 773, 771), (774, 778, 777, 773), (778, 776, 775, 777), (776, 772, 771, 775), (776, 778, 774, 772), (780, 782, 781, 779), (782, 786, 785, 781), (786, 784, 783, 785), (784, 780, 779, 783), (784, 786, 782, 780), (788, 790, 789, 787), (790, 794, 793, 789), (794, 792, 791, 793), (792, 788, 787, 791), (792, 794, 790, 788), (796, 798, 797, 795), (798, 802, 801, 797), (802, 800, 799, 801), (800, 796, 795, 799), (800, 802, 798, 796), (804, 806, 805, 803), (806, 810, 809, 805), (810, 808, 807, 809), (808, 804, 803, 807), (808, 810, 806, 804), (812, 814, 813, 811), (814, 818, 817, 813), (818, 816, 815, 817), (816, 812, 811, 815), (816, 818, 814, 812), (820, 822, 821, 819), (822, 826, 825, 821), (826, 824, 823, 825), (824, 820, 819, 823), (824, 826, 822, 820), (828, 830, 829, 827), (830, 834, 833, 829), (834, 832, 831, 833), (832, 828, 827, 831), (832, 834, 830, 828), (836, 838, 837, 835), (838, 842, 841, 837), (842, 840, 839, 841), (840, 836, 835, 839), (840, 842, 838, 836), (844, 846, 845, 843), (846, 850, 849, 845), (850, 848, 847, 849), (848, 844, 843, 847), (848, 850, 846, 844), (852, 854, 853, 851), (854, 858, 857, 853), (858, 856, 855, 857), (856, 852, 851, 855), (856, 858, 854, 852), (860, 862, 861, 859), (862, 866, 865, 861), (866, 864, 863, 865), (864, 860, 859, 863), (864, 866, 862, 860), (868, 870, 869, 867), (870, 874, 873, 869), (874, 872, 871, 873), (872, 868, 867, 871), (872, 874, 870, 868), (876, 878, 877, 875), (878, 882, 881, 877), (882, 880, 879, 881), (880, 876, 875, 879), (880, 882, 878, 876)])
me_001.materials.append(mat_x_key)
me_001.use_remesh_preserve_volume = False
me_001.use_remesh_preserve_attributes = False
me_001.use_mirror_vertex_groups = False
me_001.update()
me_x = bpy.data.meshes.new('立方体')
me_x.from_pydata([(-0.223, 0.075, -0.01), (-0.223, 0.075, 0.008), (0.223, 0.075, -0.01), (0.223, 0.075, 0.008), (-0.223, -0.059, -0.01), (-0.223, -0.059, 0.003), (0.223, -0.059, -0.01), (0.223, -0.059, 0.003), (0.223, -0.069, -0.003), (0.223, -0.069, -0.007), (-0.223, -0.069, -0.003), (-0.223, -0.069, -0.007), (-0.223, 0.081, -0.007), (-0.223, 0.081, 0.004), (0.223, 0.081, 0.004), (0.223, 0.081, -0.007)], [], [(2, 0, 12, 15), (3, 7, 6, 2), (7, 5, 10, 8), (5, 1, 0, 4), (0, 2, 6, 4), (5, 7, 3, 1), (8, 10, 11, 9), (6, 7, 8, 9), (5, 4, 11, 10), (4, 6, 9, 11), (13, 14, 15, 12), (1, 3, 14, 13), (3, 2, 15, 14), (0, 1, 13, 12)])
me_x.polygons.foreach_set('use_smooth', [True] * 14)
me_x.materials.append(mat_x_body)
me_x.use_remesh_preserve_volume = False
me_x.use_remesh_preserve_attributes = False
me_x.use_mirror_vertex_groups = False
me_x.update()

# ---- objects
ob_key = bpy.data.objects.new('Key', me_001)
ob_body = bpy.data.objects.new('Body', me_x)

# ---- transforms, parenting, visibility, modifiers, constraints
ob_key.location = (0.2206, -0.06167, 0.01786)
ob_key.lineart.crease_threshold = 0.0
_m = ob_key.modifiers.new('Bevel', 'BEVEL')
_m.width = 0.0015
_m.width_pct = 0.0015
_m.harden_normals = True
ob_body.location = (0.01459, -0.01667, 0.01)
ob_body.lineart.crease_threshold = 0.0

# ---- collection membership
col_collection_1.objects.link(ob_key)
col_collection_1.objects.link(ob_body)

# ---- scene / render settings (as saved in the file)
scene.frame_start = 1; scene.frame_end = 250; scene.frame_set(1)
scene.render.engine = 'BLENDER_EEVEE_NEXT'
scene.render.resolution_percentage = 50
scene.render.dither_intensity = 0.0
scene.render.bake_bias = 0.0
scene.render.bake_samples = 0
scene.cycles.use_denoising = False
scene.cycles.samples = 1024
scene.cycles.sampling_pattern = 'TABULATED_SOBOL'
scene.cycles.light_sampling_threshold = 0.0
scene.cycles.use_adaptive_sampling = False
scene.cycles.use_light_tree = False
scene.cycles.blur_glossy = 0.0
scene.cycles.pixel_filter_type = 'GAUSSIAN'
scene.cycles.sample_clamp_indirect = 0.0
scene.view_settings.view_transform = 'Standard'
bpy.context.view_layer.update()

# ---- added for rendering (the .blend has no active camera and no usable light): camera, sun
cam_auto = bpy.data.cameras.new('AutoCamera')
cam_auto.lens = 50.0
cam_auto.sensor_width = 36.0
cam_auto.clip_end = 1000.0
ob_auto_camera = bpy.data.objects.new('AutoCamera', cam_auto)
scene.collection.objects.link(ob_auto_camera)
ob_auto_camera.location = (0.450674, -0.533967, 0.362363)
ob_auto_camera.rotation_euler = (1.09748, -7.21219e-08, 0.694738)
scene.camera = ob_auto_camera
light_auto_sun = bpy.data.lights.new('AutoSun', 'SUN')
light_auto_sun.energy = 3.0
light_auto_sun.angle = 0.0523599
ob_auto_sun = bpy.data.objects.new('AutoSun', light_auto_sun)
scene.collection.objects.link(ob_auto_sun)
ob_auto_sun.rotation_euler = (0.872665, 0.174533, 0.523599)
bpy.context.view_layer.update()
